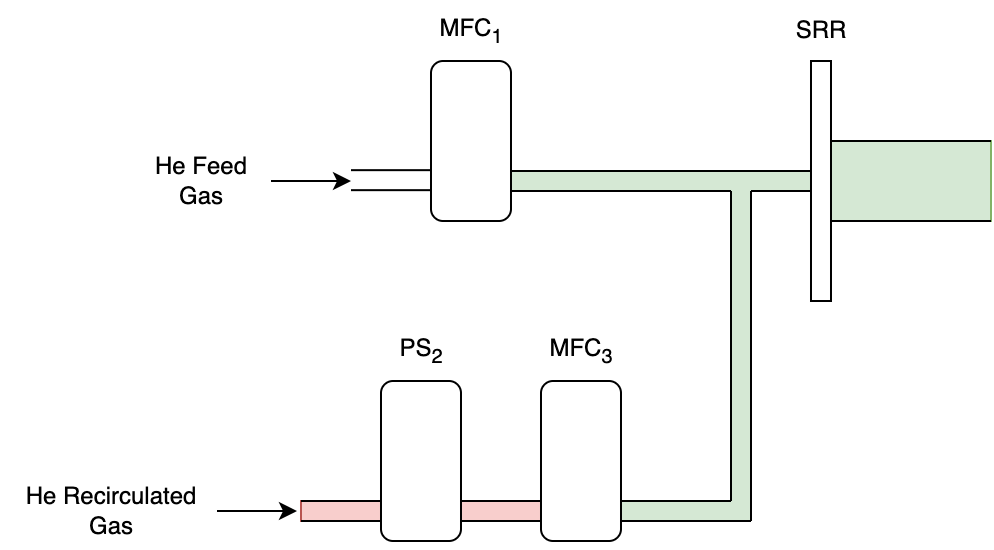

The diagram above was exported from draw.io. Its source (the exported page's mxGraphModel, read from the mxfile embedded in the PNG):
<mxGraphModel dx="2230" dy="851" grid="1" gridSize="10" guides="1" tooltips="1" connect="1" arrows="1" fold="1" page="1" pageScale="1" pageWidth="1169" pageHeight="827" math="0" shadow="0">
  <root>
    <mxCell id="0" />
    <mxCell id="1" parent="0" />
    <mxCell id="lXhQ8nCONxPICLh_krEc-52" value="" style="rounded=0;whiteSpace=wrap;html=1;strokeColor=#b85450;fillColor=#f8cecc;" vertex="1" parent="1">
      <mxGeometry x="95" y="580" width="140" height="10" as="geometry" />
    </mxCell>
    <mxCell id="lXhQ8nCONxPICLh_krEc-2" value="" style="rounded=0;whiteSpace=wrap;html=1;strokeColor=none;fillColor=#d5e8d4;" vertex="1" parent="1">
      <mxGeometry x="245" y="580" width="70" height="10" as="geometry" />
    </mxCell>
    <mxCell id="lXhQ8nCONxPICLh_krEc-3" value="" style="rounded=0;whiteSpace=wrap;html=1;strokeColor=none;fillColor=#d5e8d4;direction=south;" vertex="1" parent="1">
      <mxGeometry x="310" y="415" width="10" height="175" as="geometry" />
    </mxCell>
    <mxCell id="lXhQ8nCONxPICLh_krEc-5" value="" style="rounded=0;whiteSpace=wrap;html=1;strokeColor=none;fillColor=#d5e8d4;" vertex="1" parent="1">
      <mxGeometry x="200" y="415" width="150" height="10" as="geometry" />
    </mxCell>
    <mxCell id="lXhQ8nCONxPICLh_krEc-7" value="" style="rounded=0;whiteSpace=wrap;html=1;strokeColor=#82b366;fillColor=#d5e8d4;" vertex="1" parent="1">
      <mxGeometry x="360" y="400" width="80" height="40" as="geometry" />
    </mxCell>
    <mxCell id="lXhQ8nCONxPICLh_krEc-12" value="" style="endArrow=none;html=1;rounded=0;" edge="1" parent="1">
      <mxGeometry width="50" height="50" relative="1" as="geometry">
        <mxPoint x="320" y="425" as="sourcePoint" />
        <mxPoint x="350" y="425" as="targetPoint" />
      </mxGeometry>
    </mxCell>
    <mxCell id="lXhQ8nCONxPICLh_krEc-16" value="" style="endArrow=none;html=1;rounded=0;" edge="1" parent="1">
      <mxGeometry width="50" height="50" relative="1" as="geometry">
        <mxPoint x="440" y="400" as="sourcePoint" />
        <mxPoint x="360" y="400" as="targetPoint" />
      </mxGeometry>
    </mxCell>
    <mxCell id="lXhQ8nCONxPICLh_krEc-17" value="" style="endArrow=none;html=1;rounded=0;" edge="1" parent="1">
      <mxGeometry width="50" height="50" relative="1" as="geometry">
        <mxPoint x="440" y="440" as="sourcePoint" />
        <mxPoint x="360" y="440" as="targetPoint" />
      </mxGeometry>
    </mxCell>
    <mxCell id="lXhQ8nCONxPICLh_krEc-18" value="" style="rounded=0;whiteSpace=wrap;html=1;direction=south;" vertex="1" parent="1">
      <mxGeometry x="350" y="360" width="10" height="120" as="geometry" />
    </mxCell>
    <mxCell id="lXhQ8nCONxPICLh_krEc-20" value="" style="endArrow=none;html=1;rounded=0;" edge="1" parent="1">
      <mxGeometry width="50" height="50" relative="1" as="geometry">
        <mxPoint x="200" y="425" as="sourcePoint" />
        <mxPoint x="310" y="425" as="targetPoint" />
      </mxGeometry>
    </mxCell>
    <mxCell id="lXhQ8nCONxPICLh_krEc-21" value="" style="endArrow=none;html=1;rounded=0;" edge="1" parent="1">
      <mxGeometry width="50" height="50" relative="1" as="geometry">
        <mxPoint x="310" y="425" as="sourcePoint" />
        <mxPoint x="310" y="580" as="targetPoint" />
      </mxGeometry>
    </mxCell>
    <mxCell id="lXhQ8nCONxPICLh_krEc-23" value="" style="endArrow=none;html=1;rounded=0;" edge="1" parent="1">
      <mxGeometry width="50" height="50" relative="1" as="geometry">
        <mxPoint x="200" y="415" as="sourcePoint" />
        <mxPoint x="350" y="415" as="targetPoint" />
      </mxGeometry>
    </mxCell>
    <mxCell id="lXhQ8nCONxPICLh_krEc-24" value="" style="rounded=1;whiteSpace=wrap;html=1;direction=south;" vertex="1" parent="1">
      <mxGeometry x="160" y="360" width="40" height="80" as="geometry" />
    </mxCell>
    <mxCell id="lXhQ8nCONxPICLh_krEc-25" value="" style="endArrow=none;html=1;rounded=0;" edge="1" parent="1">
      <mxGeometry width="50" height="50" relative="1" as="geometry">
        <mxPoint x="320" y="425" as="sourcePoint" />
        <mxPoint x="320" y="590" as="targetPoint" />
      </mxGeometry>
    </mxCell>
    <mxCell id="lXhQ8nCONxPICLh_krEc-32" value="" style="rounded=1;whiteSpace=wrap;html=1;direction=south;" vertex="1" parent="1">
      <mxGeometry x="215" y="520" width="40" height="80" as="geometry" />
    </mxCell>
    <mxCell id="lXhQ8nCONxPICLh_krEc-33" value="" style="rounded=1;whiteSpace=wrap;html=1;direction=south;" vertex="1" parent="1">
      <mxGeometry x="135" y="520" width="40" height="80" as="geometry" />
    </mxCell>
    <mxCell id="lXhQ8nCONxPICLh_krEc-36" value="" style="endArrow=none;html=1;rounded=0;" edge="1" parent="1">
      <mxGeometry width="50" height="50" relative="1" as="geometry">
        <mxPoint x="255" y="580" as="sourcePoint" />
        <mxPoint x="310" y="580" as="targetPoint" />
      </mxGeometry>
    </mxCell>
    <mxCell id="lXhQ8nCONxPICLh_krEc-37" value="" style="endArrow=none;html=1;rounded=0;" edge="1" parent="1">
      <mxGeometry width="50" height="50" relative="1" as="geometry">
        <mxPoint x="255" y="590" as="sourcePoint" />
        <mxPoint x="320" y="590" as="targetPoint" />
      </mxGeometry>
    </mxCell>
    <mxCell id="lXhQ8nCONxPICLh_krEc-38" value="" style="endArrow=none;html=1;rounded=0;" edge="1" parent="1">
      <mxGeometry width="50" height="50" relative="1" as="geometry">
        <mxPoint x="120" y="414.58" as="sourcePoint" />
        <mxPoint x="160" y="414.58" as="targetPoint" />
      </mxGeometry>
    </mxCell>
    <mxCell id="lXhQ8nCONxPICLh_krEc-39" value="" style="endArrow=none;html=1;rounded=0;" edge="1" parent="1">
      <mxGeometry width="50" height="50" relative="1" as="geometry">
        <mxPoint x="120" y="424.58" as="sourcePoint" />
        <mxPoint x="160" y="424.58" as="targetPoint" />
      </mxGeometry>
    </mxCell>
    <mxCell id="lXhQ8nCONxPICLh_krEc-40" value="" style="endArrow=classic;html=1;rounded=0;" edge="1" parent="1">
      <mxGeometry width="50" height="50" relative="1" as="geometry">
        <mxPoint x="80" y="420" as="sourcePoint" />
        <mxPoint x="120" y="420" as="targetPoint" />
      </mxGeometry>
    </mxCell>
    <mxCell id="lXhQ8nCONxPICLh_krEc-41" value="He Feed&lt;br&gt;Gas" style="text;html=1;align=center;verticalAlign=middle;resizable=0;points=[];autosize=1;strokeColor=none;fillColor=none;" vertex="1" parent="1">
      <mxGeometry x="10" y="400" width="70" height="40" as="geometry" />
    </mxCell>
    <mxCell id="lXhQ8nCONxPICLh_krEc-42" value="MFC&lt;sub&gt;1&lt;/sub&gt;" style="text;html=1;align=center;verticalAlign=middle;resizable=0;points=[];autosize=1;strokeColor=none;fillColor=none;" vertex="1" parent="1">
      <mxGeometry x="150" y="330" width="60" height="30" as="geometry" />
    </mxCell>
    <mxCell id="lXhQ8nCONxPICLh_krEc-44" value="MFC&lt;sub&gt;3&lt;/sub&gt;" style="text;html=1;align=center;verticalAlign=middle;resizable=0;points=[];autosize=1;strokeColor=none;fillColor=none;" vertex="1" parent="1">
      <mxGeometry x="205" y="490" width="60" height="30" as="geometry" />
    </mxCell>
    <mxCell id="lXhQ8nCONxPICLh_krEc-45" value="PS&lt;sub&gt;2&lt;/sub&gt;" style="text;html=1;align=center;verticalAlign=middle;resizable=0;points=[];autosize=1;strokeColor=none;fillColor=none;" vertex="1" parent="1">
      <mxGeometry x="130" y="490" width="50" height="30" as="geometry" />
    </mxCell>
    <mxCell id="lXhQ8nCONxPICLh_krEc-47" value="SRR" style="text;html=1;align=center;verticalAlign=middle;resizable=0;points=[];autosize=1;strokeColor=none;fillColor=none;" vertex="1" parent="1">
      <mxGeometry x="330" y="330" width="50" height="30" as="geometry" />
    </mxCell>
    <mxCell id="lXhQ8nCONxPICLh_krEc-48" value="" style="endArrow=none;html=1;rounded=0;" edge="1" parent="1">
      <mxGeometry width="50" height="50" relative="1" as="geometry">
        <mxPoint x="175" y="580" as="sourcePoint" />
        <mxPoint x="215" y="580" as="targetPoint" />
      </mxGeometry>
    </mxCell>
    <mxCell id="lXhQ8nCONxPICLh_krEc-49" value="" style="endArrow=none;html=1;rounded=0;" edge="1" parent="1">
      <mxGeometry width="50" height="50" relative="1" as="geometry">
        <mxPoint x="175" y="590" as="sourcePoint" />
        <mxPoint x="215" y="590" as="targetPoint" />
      </mxGeometry>
    </mxCell>
    <mxCell id="lXhQ8nCONxPICLh_krEc-50" value="" style="endArrow=none;html=1;rounded=0;" edge="1" parent="1">
      <mxGeometry width="50" height="50" relative="1" as="geometry">
        <mxPoint x="95" y="580" as="sourcePoint" />
        <mxPoint x="135" y="580" as="targetPoint" />
      </mxGeometry>
    </mxCell>
    <mxCell id="lXhQ8nCONxPICLh_krEc-51" value="" style="endArrow=none;html=1;rounded=0;" edge="1" parent="1">
      <mxGeometry width="50" height="50" relative="1" as="geometry">
        <mxPoint x="95" y="590" as="sourcePoint" />
        <mxPoint x="135" y="590" as="targetPoint" />
      </mxGeometry>
    </mxCell>
    <mxCell id="lXhQ8nCONxPICLh_krEc-54" value="" style="endArrow=classic;html=1;rounded=0;" edge="1" parent="1">
      <mxGeometry width="50" height="50" relative="1" as="geometry">
        <mxPoint x="53" y="585" as="sourcePoint" />
        <mxPoint x="93" y="585" as="targetPoint" />
      </mxGeometry>
    </mxCell>
    <mxCell id="lXhQ8nCONxPICLh_krEc-55" value="He Recirculated&lt;br&gt;Gas" style="text;html=1;align=center;verticalAlign=middle;resizable=0;points=[];autosize=1;strokeColor=none;fillColor=none;" vertex="1" parent="1">
      <mxGeometry x="-55" y="565" width="110" height="40" as="geometry" />
    </mxCell>
  </root>
</mxGraphModel>